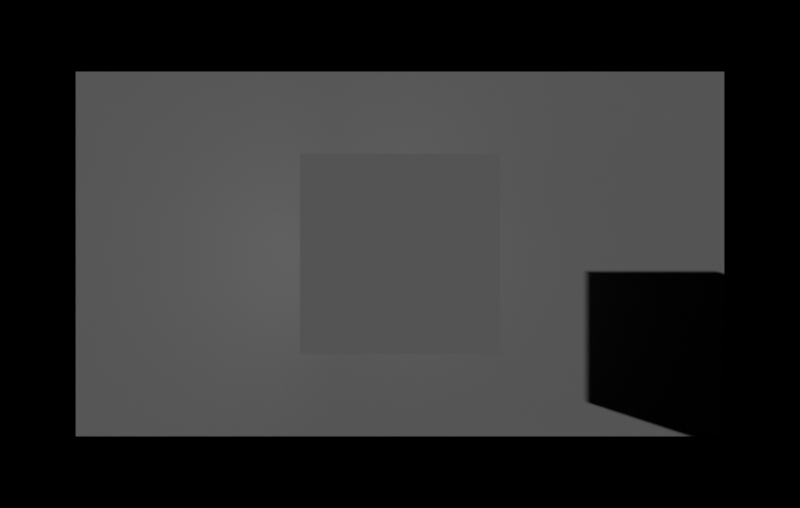 # Source: recollection.blend  (saved by Blender 2.82.7; exported with 4.5.12 LTS)
import bpy
from mathutils import Matrix  # noqa: F401  (used for matrix-valued properties, if any)

bpy.ops.wm.read_factory_settings(use_empty=True)
scene = bpy.context.scene
scene.name = 'Scene'

# ---- collections
col_scene = bpy.data.collections.new('Scene'); scene.collection.children.link(col_scene)

# ---- world
world_world = bpy.data.worlds.new('World'); scene.world = world_world
world_world.use_nodes = True; world_world.node_tree.nodes.clear()
_N = world_world.node_tree.nodes; _L = world_world.node_tree.links
n0 = _N.new('ShaderNodeOutputWorld'); n0.name = 'World Output'; n0.location = (300, 300)
n1 = _N.new('ShaderNodeBackground'); n1.name = 'Background'; n1.location = (10, 300)
n1.inputs[0].default_value = (0.0, 0.0, 0.0, 1.0)
_L.new(n1.outputs[0], n0.inputs[0])
n0.is_active_output = True
world_world.color = (0.05088, 0.05088, 0.05088)
world_world.use_sun_shadow = False
world_world.sun_shadow_jitter_overblur = 0.0

# ---- cameras
cam_camera_001 = bpy.data.cameras.new('Camera.001')
cam_camera_001.lens = 27.0

# ---- lights
light_sun_001 = bpy.data.lights.new('Sun.001', 'SUN')
light_sun_001.transmission_factor = 0.0
light_sun_001.energy = 1.0
light_sun_001.shadow_soft_size = 0.125

# ---- meshes
me_cube = bpy.data.meshes.new('Cube')
me_cube.from_pydata([(-1.0, -1.0, -1.0), (-1.0, -1.0, 1.0), (-1.0, 1.0, -1.0), (-1.0, 1.0, 1.0), (1.0, -1.0, -1.0), (1.0, -1.0, 1.0), (1.0, 1.0, -1.0), (1.0, 1.0, 1.0)], [], [(0, 1, 3, 2), (2, 3, 7, 6), (6, 7, 5, 4), (4, 5, 1, 0), (2, 6, 4, 0), (7, 3, 1, 5)])
_uv = me_cube.uv_layers.new(name='UVMap')
_uv.uv.foreach_set('vector', [0.375, 0.0, 0.625, 0.0, 0.625, 0.25, 0.375, 0.25, 0.375, 0.25, 0.625, 0.25, 0.625, 0.5, 0.375, 0.5, 0.375, 0.5, 0.625, 0.5, 0.625, 0.75, 0.375, 0.75, 0.375, 0.75, 0.625, 0.75, 0.625, 1.0, 0.375, 1.0, 0.125, 0.5, 0.375, 0.5, 0.375, 0.75, 0.125, 0.75, 0.625, 0.5, 0.875, 0.5, 0.875, 0.75, 0.625, 0.75])
me_cube.use_remesh_fix_poles = True
me_cube.use_remesh_preserve_attributes = False
me_cube.use_mirror_vertex_groups = False
me_cube.update()
me_plane = bpy.data.meshes.new('Plane')
me_plane.from_pydata([(-2.097, 0.0, -1.179), (2.097, 0.0, -1.179), (-2.097, 0.0, 1.179), (2.097, 0.0, 1.179)], [], [(0, 1, 3, 2)])
_uv = me_plane.uv_layers.new(name='UVMap')
_uv.uv.foreach_set('vector', [0.0, 0.0, 1.0, 0.0, 1.0, 1.0, 0.0, 1.0])
me_plane.use_remesh_fix_poles = True
me_plane.use_remesh_preserve_attributes = False
me_plane.use_mirror_vertex_groups = False
me_plane.update()

# ---- objects
ob_cube = bpy.data.objects.new('Cube', me_cube)
ob_cameradatas = bpy.data.objects.new('CameraDatas', None)
ob_camera = bpy.data.objects.new('Camera', cam_camera_001)
ob_cameratarget = bpy.data.objects.new('CameraTarget', None)
ob_sun = bpy.data.objects.new('Sun', light_sun_001)
ob_thumbnail = bpy.data.objects.new('Thumbnail_', me_plane)
ob_thumbnails = bpy.data.objects.new('Thumbnails', None)

# ---- transforms, parenting, visibility, modifiers, constraints
ob_cube.location = (0.0, 0.0, 0.0)
ob_cube.scale = (0.5, 0.5, 0.5)
ob_cube.hide_select = True
ob_cube.lineart.crease_threshold = 0.0
ob_cameradatas.location = (0.0, 0.0, 0.0)
ob_cameradatas.lineart.crease_threshold = 0.0
ob_camera.parent = ob_cameradatas
ob_camera.matrix_parent_inverse = Matrix(((-1.0, 0.0, 0.0, -0.0), (0.0, 1.0, -0.0, 0.0), (0.0, -0.0, -1.0, 0.0), (-0.0, 0.0, 0.0, 1.0)))
ob_camera.location = (0.0, -3.496, 0.0)
ob_camera.rotation_euler = (1.571, -0.0, -0.0)
ob_camera.lineart.crease_threshold = 0.0
_c = ob_camera.constraints.new('TRACK_TO'); _c.name = 'Track To'
_c.target = ob_cameratarget
ob_cameratarget.parent = ob_cameradatas
ob_cameratarget.location = (0.0, 0.58, 0.0)
ob_cameratarget.empty_display_type = 'CIRCLE'
ob_cameratarget.empty_display_size = 0.1
ob_cameratarget.lineart.crease_threshold = 0.0
ob_sun.location = (-9.878, -2.008, 2.049)
ob_sun.rotation_euler = (0.4615, -1.229, -0.1888)
ob_sun.lineart.crease_threshold = 0.0
ob_thumbnail.parent = ob_thumbnails
ob_thumbnail.matrix_parent_inverse = Matrix(((0.996, -0.08903, 0.0, 0.152), (0.08903, 0.996, -0.0, -1.7), (0.0, -0.0, 1.0, -0.0), (-0.0, 0.0, -0.0, 1.0)))
ob_thumbnail.location = (0.0, 1.707, 0.0)
ob_thumbnail.rotation_euler = (0.0, 0.0, -0.08915)
ob_thumbnail.scale = (1.078, 1.078, 1.078)
ob_thumbnail.hide_select = True
ob_thumbnail.lineart.crease_threshold = 0.0
ob_thumbnails.location = (0.0, 1.088, 0.0)
ob_thumbnails.scale = (1.096, 1.096, 1.096)
ob_thumbnails.lineart.crease_threshold = 0.0

# ---- collection membership
scene.collection.objects.link(ob_cube)
col_scene.objects.link(ob_cameradatas)
col_scene.objects.link(ob_camera)
col_scene.objects.link(ob_cameratarget)
col_scene.objects.link(ob_sun)
col_scene.objects.link(ob_thumbnail)
col_scene.objects.link(ob_thumbnails)

# ---- scene / render settings (as saved in the file)
scene.camera = ob_camera
scene.frame_start = 1; scene.frame_end = 250; scene.frame_set(1)
scene.render.engine = 'BLENDER_EEVEE_NEXT'
scene.render.resolution_x = 1700
scene.render.use_border = True
scene.cycles.use_denoising = False
scene.cycles.samples = 16
scene.cycles.sampling_pattern = 'TABULATED_SOBOL'
scene.cycles.use_adaptive_sampling = False
scene.cycles.use_light_tree = False
scene.cycles.bake_type = 'SHADOW'
scene.view_settings.view_transform = 'Filmic'
bpy.context.view_layer.update()

